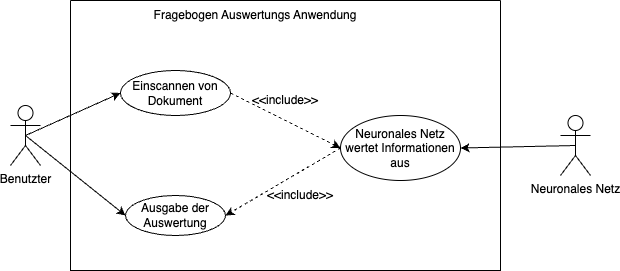

The diagram above was exported from draw.io. Its source (the exported page's mxGraphModel, read from the mxfile embedded in the PNG):
<mxGraphModel dx="1229" dy="827" grid="1" gridSize="10" guides="1" tooltips="1" connect="1" arrows="1" fold="1" page="1" pageScale="1" pageWidth="850" pageHeight="1100" math="0" shadow="0">
  <root>
    <mxCell id="0" />
    <mxCell id="1" parent="0" />
    <mxCell id="2" value="Benutzter" style="shape=umlActor;verticalLabelPosition=bottom;verticalAlign=top;html=1;outlineConnect=0;" parent="1" vertex="1">
      <mxGeometry x="70" y="160" width="30" height="60" as="geometry" />
    </mxCell>
    <mxCell id="4" value="" style="swimlane;startSize=0;" parent="1" vertex="1">
      <mxGeometry x="130" y="55" width="430" height="270" as="geometry" />
    </mxCell>
    <mxCell id="17" value="Einscannen von Dokument" style="ellipse;whiteSpace=wrap;html=1;align=center;newEdgeStyle={&quot;edgeStyle&quot;:&quot;entityRelationEdgeStyle&quot;,&quot;startArrow&quot;:&quot;none&quot;,&quot;endArrow&quot;:&quot;none&quot;,&quot;segment&quot;:10,&quot;curved&quot;:1,&quot;sourcePerimeterSpacing&quot;:0,&quot;targetPerimeterSpacing&quot;:0};treeFolding=1;treeMoving=1;" parent="4" vertex="1">
      <mxGeometry x="50" y="70" width="110" height="45" as="geometry" />
    </mxCell>
    <mxCell id="19" value="Ausgabe der Auswertung" style="ellipse;whiteSpace=wrap;html=1;align=center;newEdgeStyle={&quot;edgeStyle&quot;:&quot;entityRelationEdgeStyle&quot;,&quot;startArrow&quot;:&quot;none&quot;,&quot;endArrow&quot;:&quot;none&quot;,&quot;segment&quot;:10,&quot;curved&quot;:1,&quot;sourcePerimeterSpacing&quot;:0,&quot;targetPerimeterSpacing&quot;:0};treeFolding=1;treeMoving=1;" parent="4" vertex="1">
      <mxGeometry x="55" y="195" width="100" height="40" as="geometry" />
    </mxCell>
    <mxCell id="18" value="Neuronales Netz wertet Informationen aus" style="ellipse;whiteSpace=wrap;html=1;align=center;newEdgeStyle={&quot;edgeStyle&quot;:&quot;entityRelationEdgeStyle&quot;,&quot;startArrow&quot;:&quot;none&quot;,&quot;endArrow&quot;:&quot;none&quot;,&quot;segment&quot;:10,&quot;curved&quot;:1,&quot;sourcePerimeterSpacing&quot;:0,&quot;targetPerimeterSpacing&quot;:0};treeFolding=1;treeMoving=1;" parent="4" vertex="1">
      <mxGeometry x="270" y="115" width="120" height="65" as="geometry" />
    </mxCell>
    <mxCell id="26" value="" style="endArrow=classic;html=1;dashed=1;entryX=0;entryY=0.5;entryDx=0;entryDy=0;exitX=1;exitY=0.5;exitDx=0;exitDy=0;" parent="4" source="17" target="18" edge="1">
      <mxGeometry width="50" height="50" relative="1" as="geometry">
        <mxPoint x="210" y="165" as="sourcePoint" />
        <mxPoint x="260" y="115" as="targetPoint" />
      </mxGeometry>
    </mxCell>
    <mxCell id="27" value="" style="endArrow=classic;html=1;dashed=1;entryX=1;entryY=0.5;entryDx=0;entryDy=0;exitX=0;exitY=0.5;exitDx=0;exitDy=0;" parent="4" source="18" target="19" edge="1">
      <mxGeometry width="50" height="50" relative="1" as="geometry">
        <mxPoint x="210" y="165" as="sourcePoint" />
        <mxPoint x="260" y="115" as="targetPoint" />
      </mxGeometry>
    </mxCell>
    <mxCell id="28" value="&amp;lt;&amp;lt;include&amp;gt;&amp;gt;" style="text;html=1;strokeColor=none;fillColor=none;align=center;verticalAlign=middle;whiteSpace=wrap;rounded=0;" parent="4" vertex="1">
      <mxGeometry x="185" y="85" width="60" height="30" as="geometry" />
    </mxCell>
    <mxCell id="29" value="&amp;lt;&amp;lt;include&amp;gt;&amp;gt;" style="text;html=1;strokeColor=none;fillColor=none;align=center;verticalAlign=middle;whiteSpace=wrap;rounded=0;" parent="4" vertex="1">
      <mxGeometry x="200" y="180" width="60" height="30" as="geometry" />
    </mxCell>
    <mxCell id="6" value="Fragebogen Auswertungs Anwendung" style="text;html=1;strokeColor=none;fillColor=none;align=center;verticalAlign=middle;whiteSpace=wrap;rounded=0;" parent="1" vertex="1">
      <mxGeometry x="210" y="55" width="210" height="30" as="geometry" />
    </mxCell>
    <mxCell id="20" value="" style="endArrow=classic;html=1;entryX=0;entryY=0.5;entryDx=0;entryDy=0;exitX=0.5;exitY=0.5;exitDx=0;exitDy=0;exitPerimeter=0;" parent="1" source="2" target="17" edge="1">
      <mxGeometry width="50" height="50" relative="1" as="geometry">
        <mxPoint x="270" y="220" as="sourcePoint" />
        <mxPoint x="320" y="170" as="targetPoint" />
      </mxGeometry>
    </mxCell>
    <mxCell id="21" value="" style="endArrow=classic;html=1;entryX=0;entryY=0.5;entryDx=0;entryDy=0;exitX=0.5;exitY=0.5;exitDx=0;exitDy=0;exitPerimeter=0;" parent="1" source="2" target="19" edge="1">
      <mxGeometry width="50" height="50" relative="1" as="geometry">
        <mxPoint x="270" y="220" as="sourcePoint" />
        <mxPoint x="320" y="170" as="targetPoint" />
      </mxGeometry>
    </mxCell>
    <mxCell id="32" value="Neuronales Netz" style="shape=umlActor;verticalLabelPosition=bottom;verticalAlign=top;html=1;outlineConnect=0;" parent="1" vertex="1">
      <mxGeometry x="620" y="170" width="30" height="60" as="geometry" />
    </mxCell>
    <mxCell id="33" value="" style="endArrow=classic;html=1;entryX=1;entryY=0.5;entryDx=0;entryDy=0;exitX=0.5;exitY=0.5;exitDx=0;exitDy=0;exitPerimeter=0;" parent="1" source="32" target="18" edge="1">
      <mxGeometry width="50" height="50" relative="1" as="geometry">
        <mxPoint x="340" y="220" as="sourcePoint" />
        <mxPoint x="390" y="170" as="targetPoint" />
      </mxGeometry>
    </mxCell>
  </root>
</mxGraphModel>